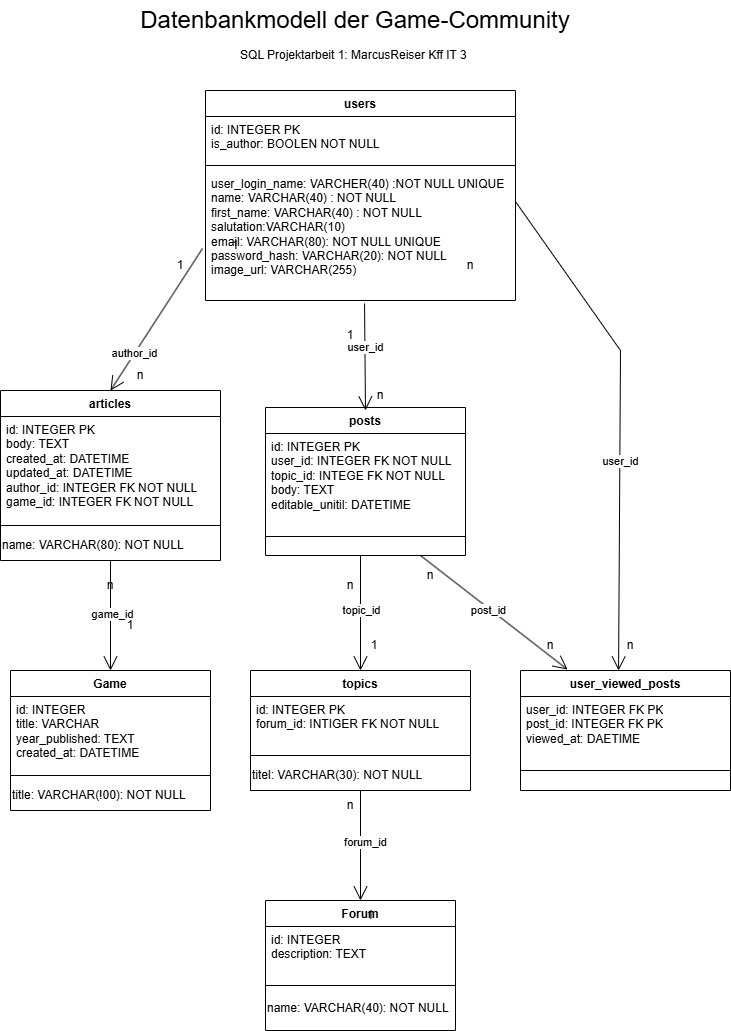

The diagram above was exported from draw.io. Its source (the exported page's mxGraphModel, read from the mxfile embedded in the PNG):
<mxGraphModel dx="1426" dy="841" grid="1" gridSize="10" guides="1" tooltips="1" connect="1" arrows="1" fold="1" page="1" pageScale="1" pageWidth="827" pageHeight="1169" math="0" shadow="0">
  <root>
    <mxCell id="0" />
    <mxCell id="1" parent="0" />
    <mxCell id="Y1Gl0mKD07ODtCfIdpYq-9" parent="1" style="swimlane;fontStyle=1;align=center;verticalAlign=top;childLayout=stackLayout;horizontal=1;startSize=26;horizontalStack=0;resizeParent=1;resizeParentMax=0;resizeLast=0;collapsible=1;marginBottom=0;whiteSpace=wrap;html=1;" value="user_viewed_posts" vertex="1">
      <mxGeometry height="120" width="210" x="560" y="700" as="geometry" />
    </mxCell>
    <mxCell id="Y1Gl0mKD07ODtCfIdpYq-10" parent="Y1Gl0mKD07ODtCfIdpYq-9" style="text;strokeColor=none;fillColor=none;align=left;verticalAlign=top;spacingLeft=4;spacingRight=4;overflow=hidden;rotatable=0;points=[[0,0.5],[1,0.5]];portConstraint=eastwest;whiteSpace=wrap;html=1;" value="user_id: INTEGER FK PK&lt;div&gt;post_id: INTEGER FK PK&lt;/div&gt;&lt;div&gt;viewed_at: DAETIME&lt;/div&gt;" vertex="1">
      <mxGeometry height="54" width="210" y="26" as="geometry" />
    </mxCell>
    <mxCell id="Y1Gl0mKD07ODtCfIdpYq-11" parent="Y1Gl0mKD07ODtCfIdpYq-9" style="line;strokeWidth=1;fillColor=none;align=left;verticalAlign=middle;spacingTop=-1;spacingLeft=3;spacingRight=3;rotatable=0;labelPosition=right;points=[];portConstraint=eastwest;strokeColor=inherit;" value="" vertex="1">
      <mxGeometry height="40" width="210" y="80" as="geometry" />
    </mxCell>
    <mxCell id="Y1Gl0mKD07ODtCfIdpYq-13" parent="1" style="swimlane;fontStyle=1;align=center;verticalAlign=top;childLayout=stackLayout;horizontal=1;startSize=26;horizontalStack=0;resizeParent=1;resizeParentMax=0;resizeLast=0;collapsible=1;marginBottom=0;whiteSpace=wrap;html=1;" value="topics" vertex="1">
      <mxGeometry height="120" width="220" x="290" y="700" as="geometry" />
    </mxCell>
    <mxCell id="Y1Gl0mKD07ODtCfIdpYq-14" parent="Y1Gl0mKD07ODtCfIdpYq-13" style="text;strokeColor=none;fillColor=none;align=left;verticalAlign=top;spacingLeft=4;spacingRight=4;overflow=hidden;rotatable=0;points=[[0,0.5],[1,0.5]];portConstraint=eastwest;whiteSpace=wrap;html=1;" value="id: INTEGER PK&lt;div&gt;forum_id: INTIGER FK NOT NULL&lt;/div&gt;&lt;div&gt;&lt;br&gt;&lt;/div&gt;" vertex="1">
      <mxGeometry height="54" width="220" y="26" as="geometry" />
    </mxCell>
    <mxCell id="Y1Gl0mKD07ODtCfIdpYq-15" parent="Y1Gl0mKD07ODtCfIdpYq-13" style="line;strokeWidth=1;fillColor=none;align=left;verticalAlign=middle;spacingTop=-1;spacingLeft=3;spacingRight=3;rotatable=0;labelPosition=right;points=[];portConstraint=eastwest;strokeColor=inherit;" value="" vertex="1">
      <mxGeometry height="10" width="220" y="80" as="geometry" />
    </mxCell>
    <mxCell id="Y1Gl0mKD07ODtCfIdpYq-107" parent="Y1Gl0mKD07ODtCfIdpYq-13" style="text;html=1;whiteSpace=wrap;strokeColor=none;fillColor=none;align=left;verticalAlign=middle;rounded=0;" value="&lt;span style=&quot;&quot;&gt;titel: VARCHAR(30): NOT NULL&lt;/span&gt;" vertex="1">
      <mxGeometry height="30" width="220" y="90" as="geometry" />
    </mxCell>
    <mxCell id="Y1Gl0mKD07ODtCfIdpYq-21" parent="1" style="swimlane;fontStyle=1;align=center;verticalAlign=top;childLayout=stackLayout;horizontal=1;startSize=26;horizontalStack=0;resizeParent=1;resizeParentMax=0;resizeLast=0;collapsible=1;marginBottom=0;whiteSpace=wrap;html=1;" value="posts" vertex="1">
      <mxGeometry height="148" width="200" x="305" y="437" as="geometry" />
    </mxCell>
    <mxCell id="Y1Gl0mKD07ODtCfIdpYq-22" parent="Y1Gl0mKD07ODtCfIdpYq-21" style="text;strokeColor=none;fillColor=none;align=left;verticalAlign=top;spacingLeft=4;spacingRight=4;overflow=hidden;rotatable=0;points=[[0,0.5],[1,0.5]];portConstraint=eastwest;whiteSpace=wrap;html=1;" value="id: INTEGER PK&lt;div&gt;user_id: INTEGER FK NOT NULL&lt;/div&gt;&lt;div&gt;topic_id: INTEGE FK NOT NULL&lt;/div&gt;&lt;div&gt;body: TEXT&lt;/div&gt;&lt;div&gt;editable_unitil: DATETIME&lt;/div&gt;" vertex="1">
      <mxGeometry height="84" width="200" y="26" as="geometry" />
    </mxCell>
    <mxCell id="Y1Gl0mKD07ODtCfIdpYq-23" parent="Y1Gl0mKD07ODtCfIdpYq-21" style="line;strokeWidth=1;fillColor=none;align=left;verticalAlign=middle;spacingTop=-1;spacingLeft=3;spacingRight=3;rotatable=0;labelPosition=right;points=[];portConstraint=eastwest;strokeColor=inherit;" value="" vertex="1">
      <mxGeometry height="38" width="200" y="110" as="geometry" />
    </mxCell>
    <mxCell id="Y1Gl0mKD07ODtCfIdpYq-25" parent="1" style="swimlane;fontStyle=1;align=center;verticalAlign=top;childLayout=stackLayout;horizontal=1;startSize=26;horizontalStack=0;resizeParent=1;resizeParentMax=0;resizeLast=0;collapsible=1;marginBottom=0;whiteSpace=wrap;html=1;" value="articles" vertex="1">
      <mxGeometry height="170" width="220" x="40" y="420" as="geometry" />
    </mxCell>
    <mxCell id="Y1Gl0mKD07ODtCfIdpYq-26" parent="Y1Gl0mKD07ODtCfIdpYq-25" style="text;strokeColor=none;fillColor=none;align=left;verticalAlign=top;spacingLeft=4;spacingRight=4;overflow=hidden;rotatable=0;points=[[0,0.5],[1,0.5]];portConstraint=eastwest;whiteSpace=wrap;html=1;" value="id: INTEGER PK&lt;div&gt;body: TEXT&lt;/div&gt;&lt;div&gt;created_at: DATETIME&lt;/div&gt;&lt;div&gt;updated_at: DATETIME&lt;/div&gt;&lt;div&gt;author_id: INTEGER FK NOT NULL&lt;/div&gt;&lt;div&gt;game_id: INTEGER FK NOT NULL&lt;/div&gt;&lt;div&gt;&lt;br&gt;&lt;/div&gt;" vertex="1">
      <mxGeometry height="104" width="220" y="26" as="geometry" />
    </mxCell>
    <mxCell id="Y1Gl0mKD07ODtCfIdpYq-27" parent="Y1Gl0mKD07ODtCfIdpYq-25" style="line;strokeWidth=1;fillColor=none;align=left;verticalAlign=middle;spacingTop=-1;spacingLeft=3;spacingRight=3;rotatable=0;labelPosition=right;points=[];portConstraint=eastwest;strokeColor=inherit;" value="" vertex="1">
      <mxGeometry height="10" width="220" y="130" as="geometry" />
    </mxCell>
    <mxCell id="Y1Gl0mKD07ODtCfIdpYq-102" parent="Y1Gl0mKD07ODtCfIdpYq-25" style="text;html=1;whiteSpace=wrap;strokeColor=none;fillColor=none;align=left;verticalAlign=middle;rounded=0;" value="name: VARCHAR(80): NOT NULL" vertex="1">
      <mxGeometry height="30" width="220" y="140" as="geometry" />
    </mxCell>
    <mxCell id="Y1Gl0mKD07ODtCfIdpYq-29" parent="1" style="swimlane;fontStyle=1;align=center;verticalAlign=top;childLayout=stackLayout;horizontal=1;startSize=26;horizontalStack=0;resizeParent=1;resizeParentMax=0;resizeLast=0;collapsible=1;marginBottom=0;whiteSpace=wrap;html=1;" value="Game" vertex="1">
      <mxGeometry height="140" width="200" x="50" y="700" as="geometry" />
    </mxCell>
    <mxCell id="Y1Gl0mKD07ODtCfIdpYq-30" parent="Y1Gl0mKD07ODtCfIdpYq-29" style="text;strokeColor=none;fillColor=none;align=left;verticalAlign=top;spacingLeft=4;spacingRight=4;overflow=hidden;rotatable=0;points=[[0,0.5],[1,0.5]];portConstraint=eastwest;whiteSpace=wrap;html=1;" value="id: INTEGER&lt;div&gt;title: VARCHAR&lt;/div&gt;&lt;div&gt;year_published: TEXT&lt;/div&gt;&lt;div&gt;created_at: DATETIME&lt;/div&gt;" vertex="1">
      <mxGeometry height="74" width="200" y="26" as="geometry" />
    </mxCell>
    <mxCell id="Y1Gl0mKD07ODtCfIdpYq-31" parent="Y1Gl0mKD07ODtCfIdpYq-29" style="line;strokeWidth=1;fillColor=none;align=left;verticalAlign=middle;spacingTop=-1;spacingLeft=3;spacingRight=3;rotatable=0;labelPosition=right;points=[];portConstraint=eastwest;strokeColor=inherit;" value="" vertex="1">
      <mxGeometry height="10" width="200" y="100" as="geometry" />
    </mxCell>
    <mxCell id="Y1Gl0mKD07ODtCfIdpYq-108" parent="Y1Gl0mKD07ODtCfIdpYq-29" style="text;html=1;whiteSpace=wrap;strokeColor=none;fillColor=none;align=left;verticalAlign=middle;rounded=0;" value="title: VARCHAR(!00): NOT NULL" vertex="1">
      <mxGeometry height="30" width="200" y="110" as="geometry" />
    </mxCell>
    <mxCell id="Y1Gl0mKD07ODtCfIdpYq-33" parent="1" style="swimlane;fontStyle=1;align=center;verticalAlign=top;childLayout=stackLayout;horizontal=1;startSize=26;horizontalStack=0;resizeParent=1;resizeParentMax=0;resizeLast=0;collapsible=1;marginBottom=0;whiteSpace=wrap;html=1;" value="Forum" vertex="1">
      <mxGeometry height="130" width="190" x="305" y="930" as="geometry" />
    </mxCell>
    <mxCell id="Y1Gl0mKD07ODtCfIdpYq-34" parent="Y1Gl0mKD07ODtCfIdpYq-33" style="text;strokeColor=none;fillColor=none;align=left;verticalAlign=top;spacingLeft=4;spacingRight=4;overflow=hidden;rotatable=0;points=[[0,0.5],[1,0.5]];portConstraint=eastwest;whiteSpace=wrap;html=1;" value="id: INTEGER&lt;div&gt;&lt;span style=&quot;background-color: transparent; color: light-dark(rgb(0, 0, 0), rgb(255, 255, 255));&quot;&gt;description: TEXT&lt;/span&gt;&lt;/div&gt;" vertex="1">
      <mxGeometry height="44" width="190" y="26" as="geometry" />
    </mxCell>
    <mxCell id="Y1Gl0mKD07ODtCfIdpYq-35" parent="Y1Gl0mKD07ODtCfIdpYq-33" style="line;strokeWidth=1;fillColor=none;align=left;verticalAlign=middle;spacingTop=-1;spacingLeft=3;spacingRight=3;rotatable=0;labelPosition=right;points=[];portConstraint=eastwest;strokeColor=inherit;" value="" vertex="1">
      <mxGeometry height="30" width="190" y="70" as="geometry" />
    </mxCell>
    <mxCell id="Y1Gl0mKD07ODtCfIdpYq-109" parent="Y1Gl0mKD07ODtCfIdpYq-33" style="text;html=1;whiteSpace=wrap;strokeColor=none;fillColor=none;align=left;verticalAlign=middle;rounded=0;" value="&lt;div style=&quot;&quot;&gt;name: VARCHAR(40): NOT NULL&lt;/div&gt;&lt;div&gt;&lt;br&gt;&lt;/div&gt;" vertex="1">
      <mxGeometry height="30" width="190" y="100" as="geometry" />
    </mxCell>
    <mxCell id="Y1Gl0mKD07ODtCfIdpYq-49" edge="1" parent="1" source="Y1Gl0mKD07ODtCfIdpYq-91" style="endArrow=open;endFill=1;endSize=12;html=1;rounded=0;exitX=1;exitY=0.239;exitDx=0;exitDy=0;entryX=0.467;entryY=0;entryDx=0;entryDy=0;entryPerimeter=0;exitPerimeter=0;" target="Y1Gl0mKD07ODtCfIdpYq-9" value="">
      <mxGeometry relative="1" width="160" as="geometry">
        <Array as="points">
          <mxPoint x="660" y="380" />
        </Array>
        <mxPoint x="500" y="254" as="sourcePoint" />
        <mxPoint x="660" y="690" as="targetPoint" />
      </mxGeometry>
    </mxCell>
    <mxCell id="Y1Gl0mKD07ODtCfIdpYq-106" connectable="0" parent="Y1Gl0mKD07ODtCfIdpYq-49" style="edgeLabel;html=1;align=center;verticalAlign=middle;resizable=0;points=[];" value="user_id" vertex="1">
      <mxGeometry relative="1" x="0.1685" as="geometry">
        <mxPoint as="offset" />
      </mxGeometry>
    </mxCell>
    <mxCell id="Y1Gl0mKD07ODtCfIdpYq-53" edge="1" parent="1" style="endArrow=open;endFill=1;endSize=12;html=1;rounded=0;entryX=0.224;entryY=-0.008;entryDx=0;entryDy=0;entryPerimeter=0;" target="Y1Gl0mKD07ODtCfIdpYq-9" value="">
      <mxGeometry relative="1" width="160" as="geometry">
        <mxPoint x="460" y="585" as="sourcePoint" />
        <mxPoint x="604" y="695" as="targetPoint" />
      </mxGeometry>
    </mxCell>
    <mxCell id="Y1Gl0mKD07ODtCfIdpYq-60" connectable="0" parent="Y1Gl0mKD07ODtCfIdpYq-53" style="edgeLabel;html=1;align=center;verticalAlign=middle;resizable=0;points=[];" value="post_id" vertex="1">
      <mxGeometry relative="1" x="-0.0602" y="-2" as="geometry">
        <mxPoint as="offset" />
      </mxGeometry>
    </mxCell>
    <mxCell id="Y1Gl0mKD07ODtCfIdpYq-54" edge="1" parent="1" style="endArrow=open;endFill=1;endSize=12;html=1;rounded=0;" target="Y1Gl0mKD07ODtCfIdpYq-13" value="">
      <mxGeometry relative="1" width="160" as="geometry">
        <mxPoint x="400" y="585" as="sourcePoint" />
        <mxPoint x="670" y="870" as="targetPoint" />
      </mxGeometry>
    </mxCell>
    <mxCell id="Y1Gl0mKD07ODtCfIdpYq-59" connectable="0" parent="Y1Gl0mKD07ODtCfIdpYq-54" style="edgeLabel;html=1;align=center;verticalAlign=middle;resizable=0;points=[];" value="topic_id" vertex="1">
      <mxGeometry relative="1" x="-0.0609" as="geometry">
        <mxPoint as="offset" />
      </mxGeometry>
    </mxCell>
    <mxCell id="Y1Gl0mKD07ODtCfIdpYq-55" edge="1" parent="1" source="Y1Gl0mKD07ODtCfIdpYq-107" style="endArrow=open;endFill=1;endSize=12;html=1;rounded=0;entryX=0.5;entryY=0;entryDx=0;entryDy=0;" target="Y1Gl0mKD07ODtCfIdpYq-33" value="">
      <mxGeometry relative="1" width="160" as="geometry">
        <mxPoint x="620" y="820" as="sourcePoint" />
        <mxPoint x="780" y="820" as="targetPoint" />
      </mxGeometry>
    </mxCell>
    <mxCell id="Y1Gl0mKD07ODtCfIdpYq-57" connectable="0" parent="Y1Gl0mKD07ODtCfIdpYq-55" style="edgeLabel;html=1;align=center;verticalAlign=middle;resizable=0;points=[];fontSize=11;" value="forum_id" vertex="1">
      <mxGeometry relative="1" x="-0.075" y="4" as="geometry">
        <mxPoint as="offset" />
      </mxGeometry>
    </mxCell>
    <mxCell id="Y1Gl0mKD07ODtCfIdpYq-56" edge="1" parent="1" source="Y1Gl0mKD07ODtCfIdpYq-25" style="endArrow=open;endFill=1;endSize=12;html=1;rounded=0;exitX=0.5;exitY=1;exitDx=0;exitDy=0;entryX=0.5;entryY=0;entryDx=0;entryDy=0;" target="Y1Gl0mKD07ODtCfIdpYq-29" value="">
      <mxGeometry relative="1" width="160" as="geometry">
        <mxPoint x="620" y="720" as="sourcePoint" />
        <mxPoint x="780" y="720" as="targetPoint" />
      </mxGeometry>
    </mxCell>
    <mxCell id="Y1Gl0mKD07ODtCfIdpYq-61" connectable="0" parent="Y1Gl0mKD07ODtCfIdpYq-56" style="edgeLabel;html=1;align=center;verticalAlign=middle;resizable=0;points=[];" value="game_id" vertex="1">
      <mxGeometry relative="1" x="-0.038" y="1" as="geometry">
        <mxPoint as="offset" />
      </mxGeometry>
    </mxCell>
    <mxCell id="Y1Gl0mKD07ODtCfIdpYq-64" parent="1" style="text;html=1;whiteSpace=wrap;strokeColor=none;fillColor=none;align=center;verticalAlign=middle;rounded=0;" value="n" vertex="1">
      <mxGeometry height="30" width="60" x="480" y="280" as="geometry" />
    </mxCell>
    <mxCell id="Y1Gl0mKD07ODtCfIdpYq-65" parent="1" style="text;html=1;whiteSpace=wrap;strokeColor=none;fillColor=none;align=center;verticalAlign=middle;rounded=0;" value="1" vertex="1">
      <mxGeometry height="30" width="60" x="245" y="260" as="geometry" />
    </mxCell>
    <mxCell id="Y1Gl0mKD07ODtCfIdpYq-66" parent="1" style="text;html=1;whiteSpace=wrap;strokeColor=none;fillColor=none;align=center;verticalAlign=middle;rounded=0;" value="n" vertex="1">
      <mxGeometry height="30" width="60" x="150" y="390" as="geometry" />
    </mxCell>
    <mxCell id="Y1Gl0mKD07ODtCfIdpYq-69" parent="1" style="text;html=1;whiteSpace=wrap;strokeColor=none;fillColor=none;align=center;verticalAlign=middle;rounded=0;" value="n" vertex="1">
      <mxGeometry height="30" width="60" x="640" y="660" as="geometry" />
    </mxCell>
    <mxCell id="Y1Gl0mKD07ODtCfIdpYq-70" parent="1" style="text;html=1;whiteSpace=wrap;strokeColor=none;fillColor=none;align=center;verticalAlign=middle;rounded=0;" value="n" vertex="1">
      <mxGeometry height="30" width="60" x="560" y="660" as="geometry" />
    </mxCell>
    <mxCell id="Y1Gl0mKD07ODtCfIdpYq-71" parent="1" style="text;html=1;whiteSpace=wrap;strokeColor=none;fillColor=none;align=center;verticalAlign=middle;rounded=0;" value="n" vertex="1">
      <mxGeometry height="30" width="60" x="440" y="590" as="geometry" />
    </mxCell>
    <mxCell id="Y1Gl0mKD07ODtCfIdpYq-72" parent="1" style="text;html=1;whiteSpace=wrap;strokeColor=none;fillColor=none;align=center;verticalAlign=middle;rounded=0;" value="n" vertex="1">
      <mxGeometry height="30" width="60" x="360" y="600" as="geometry" />
    </mxCell>
    <mxCell id="Y1Gl0mKD07ODtCfIdpYq-73" parent="1" style="text;html=1;whiteSpace=wrap;strokeColor=none;fillColor=none;align=center;verticalAlign=middle;rounded=0;" value="1" vertex="1">
      <mxGeometry height="30" width="60" x="384" y="660" as="geometry" />
    </mxCell>
    <mxCell id="Y1Gl0mKD07ODtCfIdpYq-74" parent="1" style="text;html=1;whiteSpace=wrap;strokeColor=none;fillColor=none;align=center;verticalAlign=middle;rounded=0;" value="n" vertex="1">
      <mxGeometry height="30" width="60" x="120" y="600" as="geometry" />
    </mxCell>
    <mxCell id="Y1Gl0mKD07ODtCfIdpYq-75" parent="1" style="text;html=1;whiteSpace=wrap;strokeColor=none;fillColor=none;align=center;verticalAlign=middle;rounded=0;" value="1" vertex="1">
      <mxGeometry height="30" width="60" x="140" y="640" as="geometry" />
    </mxCell>
    <mxCell id="Y1Gl0mKD07ODtCfIdpYq-76" parent="1" style="text;html=1;whiteSpace=wrap;strokeColor=none;fillColor=none;align=center;verticalAlign=middle;rounded=0;" value="n" vertex="1">
      <mxGeometry height="30" width="60" x="360" y="820" as="geometry" />
    </mxCell>
    <mxCell id="Y1Gl0mKD07ODtCfIdpYq-80" parent="1" style="text;html=1;whiteSpace=wrap;strokeColor=none;fillColor=none;align=center;verticalAlign=middle;rounded=0;" value="&lt;font style=&quot;font-size: 24px;&quot;&gt;Datenbankmodell der Game-Community&lt;/font&gt;" vertex="1">
      <mxGeometry height="40" width="550" x="120" y="30" as="geometry" />
    </mxCell>
    <mxCell id="Y1Gl0mKD07ODtCfIdpYq-81" parent="1" style="text;html=1;whiteSpace=wrap;strokeColor=none;fillColor=none;align=center;verticalAlign=middle;rounded=0;" value="SQL Projektarbeit 1: MarcusReiser Kff IT 3&amp;nbsp;" vertex="1">
      <mxGeometry height="30" width="320" x="235" y="70" as="geometry" />
    </mxCell>
    <mxCell id="Y1Gl0mKD07ODtCfIdpYq-86" parent="1" style="swimlane;fontStyle=1;align=center;verticalAlign=top;childLayout=stackLayout;horizontal=1;startSize=26;horizontalStack=0;resizeParent=1;resizeParentMax=0;resizeLast=0;collapsible=1;marginBottom=0;whiteSpace=wrap;html=1;" value="users" vertex="1">
      <mxGeometry height="210" width="310" x="245" y="120" as="geometry" />
    </mxCell>
    <mxCell id="Y1Gl0mKD07ODtCfIdpYq-87" parent="Y1Gl0mKD07ODtCfIdpYq-86" style="text;strokeColor=none;fillColor=none;align=left;verticalAlign=top;spacingLeft=4;spacingRight=4;overflow=hidden;rotatable=0;points=[[0,0.5],[1,0.5]];portConstraint=eastwest;whiteSpace=wrap;html=1;" value="id: INTEGER PK&lt;div&gt;is_author: BOOLEN NOT NULL&lt;/div&gt;&lt;div&gt;&lt;br&gt;&lt;/div&gt;" vertex="1">
      <mxGeometry height="44" width="310" y="26" as="geometry" />
    </mxCell>
    <mxCell id="Y1Gl0mKD07ODtCfIdpYq-88" parent="Y1Gl0mKD07ODtCfIdpYq-86" style="line;strokeWidth=1;fillColor=none;align=left;verticalAlign=middle;spacingTop=-1;spacingLeft=3;spacingRight=3;rotatable=0;labelPosition=right;points=[];portConstraint=eastwest;strokeColor=inherit;" value="" vertex="1">
      <mxGeometry height="10" width="310" y="70" as="geometry" />
    </mxCell>
    <mxCell id="Y1Gl0mKD07ODtCfIdpYq-91" parent="Y1Gl0mKD07ODtCfIdpYq-86" style="text;strokeColor=none;fillColor=none;align=left;verticalAlign=top;spacingLeft=4;spacingRight=4;overflow=hidden;rotatable=0;points=[[0,0.5],[1,0.5]];portConstraint=eastwest;whiteSpace=wrap;html=1;" value="user_login_name: VARCHER(40) :NOT NULL UNIQUE&lt;br&gt;&lt;div&gt;name: VARCHAR(40) : NOT NULL&lt;/div&gt;&lt;div&gt;first_name: VARCHAR(40) : NOT NULL&lt;/div&gt;&lt;div&gt;salutation:VARCHAR(10)&lt;/div&gt;&lt;div&gt;email: VARCHAR(80): NOT NULL UNIQUE&lt;/div&gt;&lt;div&gt;password_hash: VARCHAR(20): NOT NULL&lt;/div&gt;&lt;div&gt;image_url: VARCHAR(255)&lt;/div&gt;&lt;div&gt;&lt;br&gt;&lt;/div&gt;" vertex="1">
      <mxGeometry height="130" width="310" y="80" as="geometry" />
    </mxCell>
    <mxCell id="Y1Gl0mKD07ODtCfIdpYq-96" parent="1" style="text;html=1;whiteSpace=wrap;strokeColor=none;fillColor=none;align=center;verticalAlign=middle;rounded=0;" value="n" vertex="1">
      <mxGeometry height="30" width="60" x="390" y="410" as="geometry" />
    </mxCell>
    <mxCell id="Y1Gl0mKD07ODtCfIdpYq-98" parent="1" style="text;html=1;whiteSpace=wrap;strokeColor=none;fillColor=none;align=center;verticalAlign=middle;rounded=0;" value="1" vertex="1">
      <mxGeometry height="30" width="60" x="190" y="280" as="geometry" />
    </mxCell>
    <mxCell id="Y1Gl0mKD07ODtCfIdpYq-100" edge="1" parent="1" source="Y1Gl0mKD07ODtCfIdpYq-98" style="endArrow=open;endFill=1;endSize=12;html=1;rounded=0;exitX=0.867;exitY=-0.067;exitDx=0;exitDy=0;exitPerimeter=0;" value="">
      <mxGeometry relative="1" width="160" as="geometry">
        <mxPoint x="234.99999999999997" y="270.02" as="sourcePoint" />
        <mxPoint x="150" y="420" as="targetPoint" />
      </mxGeometry>
    </mxCell>
    <mxCell id="Y1Gl0mKD07ODtCfIdpYq-101" connectable="0" parent="Y1Gl0mKD07ODtCfIdpYq-100" style="edgeLabel;html=1;align=center;verticalAlign=middle;resizable=0;points=[];" value="author_id" vertex="1">
      <mxGeometry relative="1" x="0.4795" y="-1" as="geometry">
        <mxPoint as="offset" />
      </mxGeometry>
    </mxCell>
    <mxCell id="Y1Gl0mKD07ODtCfIdpYq-112" parent="1" style="text;html=1;whiteSpace=wrap;strokeColor=none;fillColor=none;align=center;verticalAlign=middle;rounded=0;" value="1" vertex="1">
      <mxGeometry height="30" width="60" x="380" y="930" as="geometry" />
    </mxCell>
    <mxCell id="Y1Gl0mKD07ODtCfIdpYq-118" edge="1" parent="1" source="Y1Gl0mKD07ODtCfIdpYq-91" style="endArrow=open;endFill=1;endSize=12;html=1;rounded=0;exitX=0.513;exitY=1.023;exitDx=0;exitDy=0;exitPerimeter=0;entryX=0.25;entryY=1;entryDx=0;entryDy=0;" target="Y1Gl0mKD07ODtCfIdpYq-96" value="">
      <mxGeometry relative="1" width="160" as="geometry">
        <mxPoint x="480" y="350" as="sourcePoint" />
        <mxPoint x="405" y="430" as="targetPoint" />
      </mxGeometry>
    </mxCell>
    <mxCell id="Y1Gl0mKD07ODtCfIdpYq-120" connectable="0" parent="Y1Gl0mKD07ODtCfIdpYq-118" style="edgeLabel;html=1;align=center;verticalAlign=middle;resizable=0;points=[];" value="user_id" vertex="1">
      <mxGeometry relative="1" x="-0.1775" as="geometry">
        <mxPoint as="offset" />
      </mxGeometry>
    </mxCell>
    <mxCell id="Y1Gl0mKD07ODtCfIdpYq-121" parent="1" style="text;html=1;whiteSpace=wrap;strokeColor=none;fillColor=none;align=center;verticalAlign=middle;rounded=0;" value="1" vertex="1">
      <mxGeometry height="30" width="60" x="360" y="350" as="geometry" />
    </mxCell>
  </root>
</mxGraphModel>